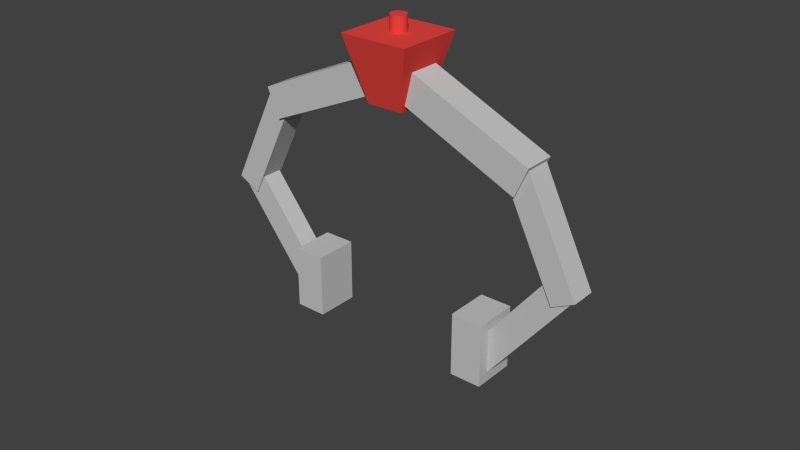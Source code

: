 # Source: robotarm_-_test.blend  (saved by Blender 2.76.0; exported with 4.5.12 LTS)
import bpy
from mathutils import Matrix  # noqa: F401  (used for matrix-valued properties, if any)

bpy.ops.wm.read_factory_settings(use_empty=True)
scene = bpy.context.scene
scene.name = 'Scene'

# ---- collections
col_collection_1 = bpy.data.collections.new('Collection 1'); scene.collection.children.link(col_collection_1)

# ---- materials (node trees are filled in below, after node groups)
mat_material_004 = bpy.data.materials.new('Material.004')
mat_material_004.alpha_threshold = 0.0
mat_material_004.use_transparent_shadow = False
mat_material_004.diffuse_color = (0.8, 0.0621, 0.05222, 1.0)
mat_material_004.roughness = 0.5
mat_material_003 = bpy.data.materials.new('Material.003')
mat_material_003.alpha_threshold = 0.0
mat_material_003.use_transparent_shadow = False
mat_material_003.diffuse_color = (0.5596, 0.5596, 0.5596, 1.0)
mat_material_003.roughness = 0.5

# ---- material node trees

# ---- world
world_world = bpy.data.worlds.new('World'); scene.world = world_world
world_world.color = (0.05088, 0.05088, 0.05088)
world_world.use_sun_shadow = False
world_world.sun_shadow_jitter_overblur = 0.0
world_world.cycles.sampling_method = 'MANUAL'
world_world.cycles.sample_map_resolution = 256

# ---- meshes
me_cylinder = bpy.data.meshes.new('Cylinder')
me_cylinder.from_pydata([(0.0, 1.0, -0.7926), (0.0, 1.0, 1.0), (0.1951, 0.9808, 1.0), (0.1951, 0.9808, -0.7926), (-0.1951, 0.9808, -0.7926), (-0.1951, 0.9808, 1.0), (-0.3827, 0.9239, 1.0), (-0.5556, 0.8315, 1.0), (-0.7071, 0.7071, 1.0), (-0.8315, 0.5556, 1.0), (-0.9239, 0.3827, 1.0), (-0.9808, 0.1951, 1.0), (-1.0, 9.656e-07, 1.0), (-0.9808, -0.1951, 1.0), (-0.9239, -0.3827, 1.0), (-0.8315, -0.5556, 1.0), (-0.7071, -0.7071, 1.0), (-0.5556, -0.8315, 1.0), (-0.3827, -0.9239, 1.0), (-0.1951, -0.9808, 1.0), (-3.258e-07, -1.0, 1.0), (0.1951, -0.9808, 1.0), (0.3827, -0.9239, 1.0), (0.5556, -0.8315, 1.0), (0.7071, -0.7071, 1.0), (0.8315, -0.5556, 1.0), (0.9239, -0.3827, 1.0), (0.9808, -0.1951, 1.0), (1.0, 7.55e-08, 1.0), (0.9808, 0.1951, 1.0), (0.9239, 0.3827, 1.0), (0.8315, 0.5556, 1.0), (0.7071, 0.7071, 1.0), (0.5556, 0.8315, 1.0), (0.3827, 0.9239, 1.0), (0.3827, 0.9239, -0.7926), (-0.3827, 0.9239, -0.7926), (-0.5556, 0.8315, -0.7926), (-0.7071, 0.7071, -0.7926), (-0.8315, 0.5556, -0.7926), (-0.9239, 0.3827, -0.7926), (-0.9808, 0.1951, -0.7926), (-1.0, 9.656e-07, -0.7926), (-0.9808, -0.1951, -0.7926), (-0.9239, -0.3827, -0.7926), (-0.8315, -0.5556, -0.7926), (-0.7071, -0.7071, -0.7926), (-0.5556, -0.8315, -0.7926), (-0.3827, -0.9239, -0.7926), (-0.1951, -0.9808, -0.7926), (-3.258e-07, -1.0, -0.7926), (0.1951, -0.9808, -0.7926), (0.3827, -0.9239, -0.7926), (0.5556, -0.8315, -0.7926), (0.7071, -0.7071, -0.7926), (0.8315, -0.5556, -0.7926), (0.9239, -0.3827, -0.7926), (0.9808, -0.1951, -0.7926), (1.0, 7.55e-08, -0.7926), (0.9808, 0.1951, -0.7926), (0.9239, 0.3827, -0.7926), (0.8315, 0.5556, -0.7926), (0.7071, 0.7071, -0.7926), (0.5556, 0.8315, -0.7926), (-4.288, -4.288, -0.7926), (-4.288, 4.288, -0.7926), (-2.332, 2.332, -8.21), (-2.332, -2.332, -8.21), (4.288, -4.288, -0.7926), (2.332, -2.332, -8.21), (4.288, 4.288, -0.7926), (2.332, 2.332, -8.21)], [], [(0, 1, 2, 3), (4, 5, 1, 0), (2, 1, 5, 6, 7, 8, 9, 10, 11, 12, 13, 14, 15, 16, 17, 18, 19, 20, 21, 22, 23, 24, 25, 26, 27, 28, 29, 30, 31, 32, 33, 34), (3, 2, 34, 35), (36, 6, 5, 4), (37, 7, 6, 36), (38, 8, 7, 37), (39, 9, 8, 38), (40, 10, 9, 39), (41, 11, 10, 40), (42, 12, 11, 41), (43, 13, 12, 42), (44, 14, 13, 43), (45, 15, 14, 44), (46, 16, 15, 45), (47, 17, 16, 46), (48, 18, 17, 47), (49, 19, 18, 48), (50, 20, 19, 49), (51, 21, 20, 50), (52, 22, 21, 51), (53, 23, 22, 52), (54, 24, 23, 53), (55, 25, 24, 54), (56, 26, 25, 55), (57, 27, 26, 56), (58, 28, 27, 57), (59, 29, 28, 58), (60, 30, 29, 59), (61, 31, 30, 60), (62, 32, 31, 61), (63, 33, 32, 62), (35, 34, 33, 63), (64, 65, 66, 67), (68, 64, 67, 69), (64, 50, 49, 48, 47, 46, 45, 44, 43, 42, 41, 40, 39, 38, 37, 36, 4, 0, 70, 65), (64, 68, 70, 0, 3, 35, 63, 62, 61, 60, 59, 58, 57, 56, 55, 54, 53, 52, 51, 50), (65, 70, 71, 66), (67, 66, 71, 69), (70, 68, 69, 71)])
me_cylinder.materials.append(mat_material_004)
me_cylinder.use_remesh_preserve_volume = False
me_cylinder.use_remesh_preserve_attributes = False
me_cylinder.use_mirror_vertex_groups = False
me_cylinder.update()
me_cube_008 = bpy.data.meshes.new('Cube.008')
me_cube_008.from_pydata([(3.003, 1.0, -6.48), (3.003, -1.0, -6.48), (2.649, -1.0, -7.819), (2.649, -0.8, -7.819), (2.961, -0.8, -6.638), (2.961, 0.8, -6.638), (2.649, 0.8, -7.819), (2.649, 1.0, -7.819), (1.664, 1.0, -0.2405), (1.31, 1.0, -1.58), (1.664, -1.0, -0.2405), (1.31, -1.0, -1.58), (2.593, 0.8, -7.558), (2.593, 0.7759, -7.558), (2.593, 0.5485, -7.558), (2.593, -0.7759, -7.558), (2.593, -0.8, -7.558), (3.03, -0.8, -13.88), (3.03, 0.8, -13.88), (2.654, -0.8, -13.94), (2.962, 0.66, -13.89), (2.654, 0.8, -13.94), (2.642, -0.66, -12.68), (2.962, -0.66, -13.89), (2.642, 0.66, -12.68), (2.654, -0.66, -13.94), (1.241, -0.66, -17.7), (1.241, 0.66, -17.7), (2.654, 0.66, -13.94), (1.507, -0.66, -15.19), (1.568, -1.368, -14.61), (1.181, -1.368, -18.26), (1.181, 1.368, -18.26), (1.507, 0.66, -15.19), (1.568, 1.368, -14.61), (1.133, -1.368, -13.79), (0.7462, -1.368, -17.45), (0.7462, 1.368, -17.45), (1.133, 1.368, -13.79), (-1.0, -1.0, 1.0), (-1.0, 1.0, 1.0), (-1.0, 1.0, -1.0), (-1.0, 0.8, -1.0), (-1.0, 0.8, 0.7634), (-1.0, -0.8, 0.7634), (-1.0, -0.8, -1.0), (-1.0, -1.0, -1.0), (1.0, -1.0, 1.0), (1.0, -1.0, -1.0), (1.0, 1.0, 1.0), (1.0, 1.0, -1.0), (-0.9161, -0.8, -1.0), (-0.9161, -0.7759, -1.0), (-0.9161, -0.5485, -1.0), (-0.9161, 0.7759, -1.0), (-0.9161, 0.8, -1.0), (-2.327, 0.8, -3.87), (-2.327, -0.8, -3.87), (-2.086, 0.8, -5.086), (-2.284, -0.66, -4.089), (-2.086, -0.8, -5.086), (-1.854, 0.66, -4.277), (-2.284, 0.66, -4.089), (-1.854, -0.66, -4.277), (-2.086, 0.66, -5.086), (-1.804, 0.66, -12.01), (-1.804, -0.66, -12.01), (-2.086, -0.66, -5.086), (-1.539, 0.66, -9.497), (-1.477, 1.368, -8.916), (-1.864, 1.368, -12.57), (-1.864, -1.368, -12.57), (-1.539, -0.66, -9.497), (-1.477, -1.368, -8.916), (-1.042, 1.368, -9.729), (-1.429, 1.368, -13.38), (-1.429, -1.368, -13.38), (-1.042, -1.368, -9.729)], [], [(0, 1, 2, 3, 4, 5, 6, 7), (8, 0, 7, 9), (8, 10, 1, 0), (1, 10, 11, 2), (7, 6, 12, 13, 14, 15, 16, 3, 2, 11, 9), (10, 8, 9, 11), (4, 17, 18, 5), (16, 19, 17, 4, 3), (23, 20, 28, 21, 18, 17, 19, 25), (5, 18, 21, 12, 6), (15, 22, 25, 19, 16), (12, 21, 28, 24, 13), (14, 22, 15), (23, 26, 27, 20), (13, 24, 22, 14), (26, 23, 25, 22, 29), (26, 29, 30, 31, 32, 27), (33, 24, 28, 20, 27), (24, 33, 29, 22), (27, 32, 34, 30, 29, 33), (35, 36, 31, 30), (36, 37, 32, 31), (37, 38, 34, 32), (38, 35, 30, 34), (37, 36, 35, 38), (39, 40, 41, 42, 43, 44, 45, 46), (47, 39, 46, 48), (47, 49, 40, 39), (40, 49, 50, 41), (46, 45, 51, 52, 53, 54, 55, 42, 41, 50, 48), (49, 47, 48, 50), (43, 56, 57, 44), (55, 58, 56, 43, 42), (62, 59, 67, 60, 57, 56, 58, 64), (44, 57, 60, 51, 45), (54, 61, 64, 58, 55), (51, 60, 67, 63, 52), (53, 61, 54), (62, 65, 66, 59), (52, 63, 61, 53), (65, 62, 64, 61, 68), (65, 68, 69, 70, 71, 66), (72, 63, 67, 59, 66), (63, 72, 68, 61), (66, 71, 73, 69, 68, 72), (74, 75, 70, 69), (75, 76, 71, 70), (76, 77, 73, 71), (77, 74, 69, 73), (76, 75, 74, 77)])
me_cube_008.materials.append(mat_material_003)
me_cube_008.use_remesh_preserve_volume = False
me_cube_008.use_remesh_preserve_attributes = False
me_cube_008.use_mirror_vertex_groups = False
me_cube_008.update()

# ---- objects
ob_pivot = bpy.data.objects.new('pivot', me_cylinder)
ob_hand_right = bpy.data.objects.new('hand-right', me_cube_008)

# ---- transforms, parenting, visibility, modifiers, constraints
ob_pivot.location = (0.0, 0.0, 1.226)
ob_pivot.scale = (0.05, 0.05, 0.05392)
ob_pivot.lineart.crease_threshold = 0.0
ob_hand_right.location = (0.4957, 0.0, 0.7668)
ob_hand_right.rotation_euler = (0.0, -0.4186, -3.142)
ob_hand_right.scale = (0.42, 0.1, 0.1)
ob_hand_right.lineart.crease_threshold = 0.0

# ---- collection membership
col_collection_1.objects.link(ob_pivot)
col_collection_1.objects.link(ob_hand_right)

# ---- scene / render settings (as saved in the file)
scene.frame_start = 1; scene.frame_end = 250; scene.frame_set(1)
scene.render.engine = 'BLENDER_EEVEE_NEXT'
scene.render.resolution_percentage = 50
scene.render.dither_intensity = 0.0
scene.cycles.use_denoising = False
scene.cycles.samples = 10
scene.cycles.sampling_pattern = 'TABULATED_SOBOL'
scene.cycles.light_sampling_threshold = 0.0
scene.cycles.use_adaptive_sampling = False
scene.cycles.use_light_tree = False
scene.cycles.blur_glossy = 0.0
scene.cycles.pixel_filter_type = 'GAUSSIAN'
scene.cycles.sample_clamp_indirect = 0.0
scene.view_settings.view_transform = 'Standard'
bpy.context.view_layer.update()

# ---- added for rendering (the .blend has no active camera and no usable light): camera, sun
cam_auto = bpy.data.cameras.new('AutoCamera')
cam_auto.lens = 50.0
cam_auto.sensor_width = 36.0
cam_auto.clip_end = 1000.0
ob_auto_camera = bpy.data.objects.new('AutoCamera', cam_auto)
scene.collection.objects.link(ob_auto_camera)
ob_auto_camera.location = (3.64002, -4.35611, 2.94233)
ob_auto_camera.rotation_euler = (1.09748, -7.21219e-08, 0.694738)
scene.camera = ob_auto_camera
light_auto_sun = bpy.data.lights.new('AutoSun', 'SUN')
light_auto_sun.energy = 3.0
light_auto_sun.angle = 0.0523599
ob_auto_sun = bpy.data.objects.new('AutoSun', light_auto_sun)
scene.collection.objects.link(ob_auto_sun)
ob_auto_sun.rotation_euler = (0.872665, 0.174533, 0.523599)
bpy.context.view_layer.update()
